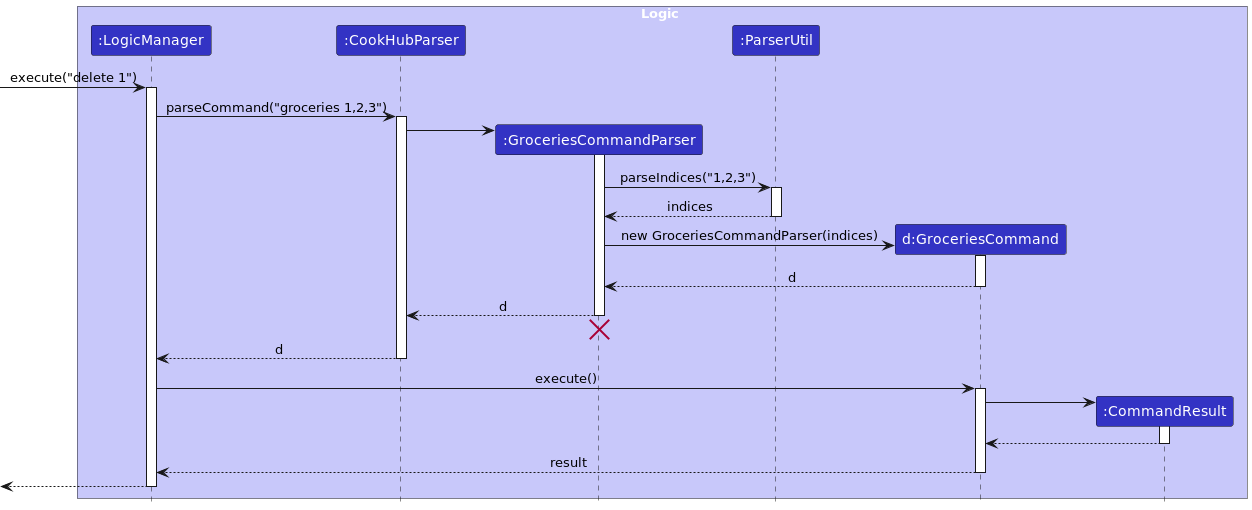

The diagram above was rendered by PlantUML. Its source (embedded in the PNG):
@startuml
!include style.puml

box Logic LOGIC_COLOR_T1
participant ":LogicManager" as LogicManager LOGIC_COLOR
participant ":CookHubParser" as CookHubParser LOGIC_COLOR
participant ":GroceriesCommandParser" as GroceriesCommandParser LOGIC_COLOR
participant ":ParserUtil" as ParserUtil LOGIC_COLOR
participant "d:GroceriesCommand" as GroceriesCommand LOGIC_COLOR
participant ":CommandResult" as CommandResult LOGIC_COLOR
end box


[-> LogicManager : execute("delete 1")
activate LogicManager

LogicManager -> CookHubParser : parseCommand("groceries 1,2,3")
activate CookHubParser

create GroceriesCommandParser
CookHubParser -> GroceriesCommandParser
activate GroceriesCommandParser

GroceriesCommandParser -> ParserUtil : parseIndices("1,2,3")
activate ParserUtil

ParserUtil --> GroceriesCommandParser : indices

deactivate ParserUtil


create GroceriesCommand

GroceriesCommandParser -> GroceriesCommand : new GroceriesCommandParser(indices)
activate GroceriesCommand

GroceriesCommand --> GroceriesCommandParser : d
deactivate GroceriesCommand

GroceriesCommandParser --> CookHubParser : d
deactivate GroceriesCommandParser
'Hidden arrow to position the destroy marker below the end of the activation bar.
GroceriesCommandParser -[hidden]-> CookHubParser
destroy GroceriesCommandParser

CookHubParser --> LogicManager : d
deactivate CookHubParser

LogicManager -> GroceriesCommand : execute()
activate GroceriesCommand



create CommandResult
GroceriesCommand -> CommandResult
activate CommandResult

CommandResult --> GroceriesCommand
deactivate CommandResult

GroceriesCommand --> LogicManager : result
deactivate GroceriesCommand

[<--LogicManager
deactivate LogicManager
@enduml